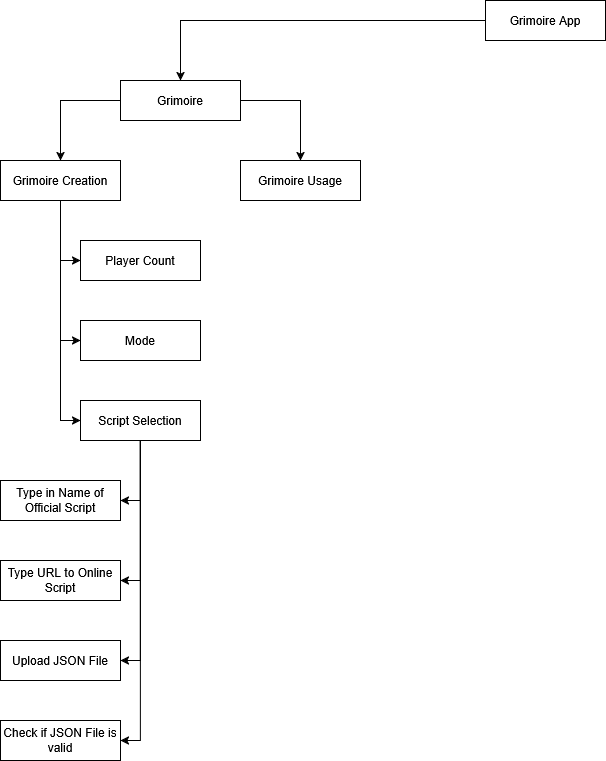

The diagram above was exported from draw.io. Its source (the exported page's mxGraphModel, read from the mxfile embedded in the PNG):
<mxGraphModel dx="1414" dy="787" grid="1" gridSize="10" guides="1" tooltips="1" connect="1" arrows="1" fold="1" page="1" pageScale="1" pageWidth="1169" pageHeight="827" math="0" shadow="0">
  <root>
    <mxCell id="0" />
    <mxCell id="1" parent="0" />
    <mxCell id="3XrdbB6no2xQa929_wil-6" edge="1" parent="1" source="3XrdbB6no2xQa929_wil-1" style="edgeStyle=orthogonalEdgeStyle;rounded=0;orthogonalLoop=1;jettySize=auto;html=1;entryX=0.5;entryY=0;entryDx=0;entryDy=0;" target="3XrdbB6no2xQa929_wil-2">
      <mxGeometry relative="1" as="geometry" />
    </mxCell>
    <mxCell id="3XrdbB6no2xQa929_wil-1" parent="1" style="rounded=0;whiteSpace=wrap;html=1;" value="Grimoire App" vertex="1">
      <mxGeometry height="40" width="120" x="525" y="40" as="geometry" />
    </mxCell>
    <mxCell id="3XrdbB6no2xQa929_wil-15" edge="1" parent="1" source="3XrdbB6no2xQa929_wil-2" style="edgeStyle=orthogonalEdgeStyle;rounded=0;orthogonalLoop=1;jettySize=auto;html=1;entryX=0.5;entryY=0;entryDx=0;entryDy=0;" target="3XrdbB6no2xQa929_wil-13">
      <mxGeometry relative="1" as="geometry">
        <Array as="points">
          <mxPoint x="340" y="140" />
        </Array>
      </mxGeometry>
    </mxCell>
    <mxCell id="3XrdbB6no2xQa929_wil-16" edge="1" parent="1" source="3XrdbB6no2xQa929_wil-2" style="edgeStyle=orthogonalEdgeStyle;rounded=0;orthogonalLoop=1;jettySize=auto;html=1;entryX=0.5;entryY=0;entryDx=0;entryDy=0;" target="3XrdbB6no2xQa929_wil-12">
      <mxGeometry relative="1" as="geometry">
        <Array as="points">
          <mxPoint x="100" y="140" />
        </Array>
      </mxGeometry>
    </mxCell>
    <mxCell id="3XrdbB6no2xQa929_wil-2" parent="1" style="rounded=0;whiteSpace=wrap;html=1;" value="Grimoire" vertex="1">
      <mxGeometry height="40" width="120" x="160" y="120" as="geometry" />
    </mxCell>
    <mxCell id="3XrdbB6no2xQa929_wil-20" edge="1" parent="1" source="3XrdbB6no2xQa929_wil-12" style="edgeStyle=orthogonalEdgeStyle;rounded=0;orthogonalLoop=1;jettySize=auto;html=1;entryX=0;entryY=0.5;entryDx=0;entryDy=0;" target="3XrdbB6no2xQa929_wil-17">
      <mxGeometry relative="1" as="geometry" />
    </mxCell>
    <mxCell id="3XrdbB6no2xQa929_wil-22" edge="1" parent="1" source="3XrdbB6no2xQa929_wil-12" style="edgeStyle=orthogonalEdgeStyle;rounded=0;orthogonalLoop=1;jettySize=auto;html=1;entryX=0.5;entryY=1;entryDx=0;entryDy=0;" target="3XrdbB6no2xQa929_wil-19">
      <mxGeometry relative="1" as="geometry" />
    </mxCell>
    <mxCell id="3XrdbB6no2xQa929_wil-23" edge="1" parent="1" source="3XrdbB6no2xQa929_wil-12" style="edgeStyle=orthogonalEdgeStyle;rounded=0;orthogonalLoop=1;jettySize=auto;html=1;entryX=0;entryY=0.5;entryDx=0;entryDy=0;" target="3XrdbB6no2xQa929_wil-18">
      <mxGeometry relative="1" as="geometry" />
    </mxCell>
    <mxCell id="3XrdbB6no2xQa929_wil-12" parent="1" style="rounded=0;whiteSpace=wrap;html=1;" value="Grimoire Creation" vertex="1">
      <mxGeometry height="40" width="120" x="40" y="200" as="geometry" />
    </mxCell>
    <mxCell id="3XrdbB6no2xQa929_wil-13" parent="1" style="rounded=0;whiteSpace=wrap;html=1;" value="Grimoire Usage" vertex="1">
      <mxGeometry height="40" width="120" x="280" y="200" as="geometry" />
    </mxCell>
    <mxCell id="3XrdbB6no2xQa929_wil-17" parent="1" style="rounded=0;whiteSpace=wrap;html=1;" value="Player Count" vertex="1">
      <mxGeometry height="40" width="120" x="120" y="280" as="geometry" />
    </mxCell>
    <mxCell id="3XrdbB6no2xQa929_wil-28" edge="1" parent="1" source="3XrdbB6no2xQa929_wil-18" style="edgeStyle=orthogonalEdgeStyle;rounded=0;orthogonalLoop=1;jettySize=auto;html=1;entryX=1;entryY=0.5;entryDx=0;entryDy=0;" target="3XrdbB6no2xQa929_wil-24">
      <mxGeometry relative="1" as="geometry" />
    </mxCell>
    <mxCell id="3XrdbB6no2xQa929_wil-29" edge="1" parent="1" source="3XrdbB6no2xQa929_wil-18" style="edgeStyle=orthogonalEdgeStyle;rounded=0;orthogonalLoop=1;jettySize=auto;html=1;entryX=1;entryY=0.5;entryDx=0;entryDy=0;" target="3XrdbB6no2xQa929_wil-25">
      <mxGeometry relative="1" as="geometry" />
    </mxCell>
    <mxCell id="3XrdbB6no2xQa929_wil-30" edge="1" parent="1" source="3XrdbB6no2xQa929_wil-18" style="edgeStyle=orthogonalEdgeStyle;rounded=0;orthogonalLoop=1;jettySize=auto;html=1;entryX=1;entryY=0.5;entryDx=0;entryDy=0;" target="3XrdbB6no2xQa929_wil-26">
      <mxGeometry relative="1" as="geometry" />
    </mxCell>
    <mxCell id="3XrdbB6no2xQa929_wil-31" edge="1" parent="1" source="3XrdbB6no2xQa929_wil-18" style="edgeStyle=orthogonalEdgeStyle;rounded=0;orthogonalLoop=1;jettySize=auto;html=1;entryX=1;entryY=0.5;entryDx=0;entryDy=0;" target="3XrdbB6no2xQa929_wil-27">
      <mxGeometry relative="1" as="geometry" />
    </mxCell>
    <mxCell id="3XrdbB6no2xQa929_wil-18" parent="1" style="rounded=0;whiteSpace=wrap;html=1;" value="Script Selection" vertex="1">
      <mxGeometry height="40" width="120" x="120" y="440" as="geometry" />
    </mxCell>
    <mxCell id="3XrdbB6no2xQa929_wil-19" parent="1" style="rounded=0;whiteSpace=wrap;html=1;direction=south;" value="&lt;div&gt;Mode&lt;/div&gt;" vertex="1">
      <mxGeometry height="40" width="120" x="120" y="360" as="geometry" />
    </mxCell>
    <mxCell id="3XrdbB6no2xQa929_wil-24" parent="1" style="rounded=0;whiteSpace=wrap;html=1;" value="Type in Name of Official Script" vertex="1">
      <mxGeometry height="40" width="120" x="40" y="520" as="geometry" />
    </mxCell>
    <mxCell id="3XrdbB6no2xQa929_wil-25" parent="1" style="rounded=0;whiteSpace=wrap;html=1;" value="Type URL to Online Script" vertex="1">
      <mxGeometry height="40" width="120" x="40" y="600" as="geometry" />
    </mxCell>
    <mxCell id="3XrdbB6no2xQa929_wil-26" parent="1" style="rounded=0;whiteSpace=wrap;html=1;" value="Upload JSON File" vertex="1">
      <mxGeometry height="40" width="120" x="40" y="680" as="geometry" />
    </mxCell>
    <mxCell id="3XrdbB6no2xQa929_wil-27" parent="1" style="rounded=0;whiteSpace=wrap;html=1;" value="Check if JSON File is valid" vertex="1">
      <mxGeometry height="40" width="120" x="40" y="760" as="geometry" />
    </mxCell>
  </root>
</mxGraphModel>